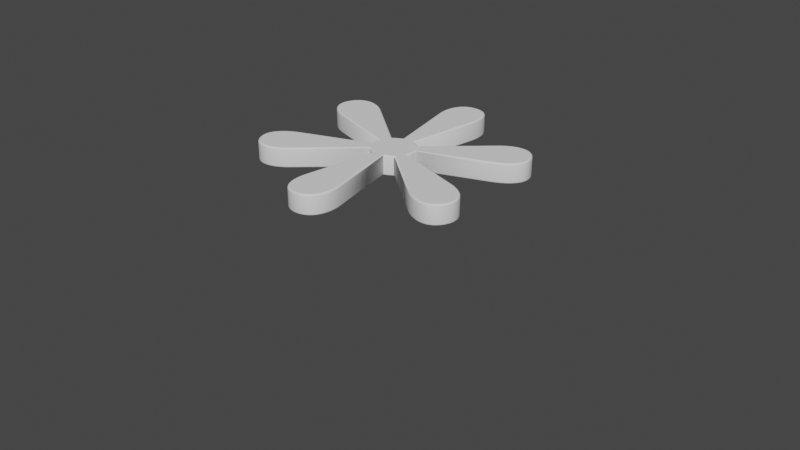 # Source: char-asterisk.blend  (saved by Blender 3.0.42; exported with 4.5.12 LTS)
import bpy
from mathutils import Matrix  # noqa: F401  (used for matrix-valued properties, if any)

bpy.ops.wm.read_factory_settings(use_empty=True)
scene = bpy.context.scene
scene.name = 'Scene'

# ---- world
world_world = bpy.data.worlds.new('World'); scene.world = world_world
world_world.use_nodes = True; world_world.node_tree.nodes.clear()
_N = world_world.node_tree.nodes; _L = world_world.node_tree.links
n0 = _N.new('ShaderNodeOutputWorld'); n0.name = 'World Output'; n0.location = (300, 300)
n1 = _N.new('ShaderNodeBackground'); n1.name = 'Background'; n1.location = (10, 300)
n1.inputs[0].default_value = (0.05088, 0.05088, 0.05088, 1.0)
_L.new(n1.outputs[0], n0.inputs[0])
n0.is_active_output = True
world_world.color = (0.05088, 0.05088, 0.05088)
world_world.use_sun_shadow = False
world_world.sun_shadow_jitter_overblur = 0.0

# ---- curves / text
txt_text_002 = bpy.data.curves.new('Text.002', 'FONT')
txt_text_002.dimensions = '2D'
txt_text_002.body = '*'
txt_text_002.extrude = 0.05
txt_text_002.bevel_depth = 0.01
txt_text_002.size = 3.4
txt_text_002.offset_x = -0.6323
txt_text_002.offset_y = -1.125

# ---- objects
ob_text_001 = bpy.data.objects.new('Text.001', txt_text_002)

# ---- transforms, parenting, visibility, modifiers, constraints
ob_text_001.location = (0.0, 0.0, 0.0)

# ---- collection membership
scene.collection.objects.link(ob_text_001)

# ---- scene / render settings (as saved in the file)
scene.frame_start = 1; scene.frame_end = 250; scene.frame_set(1)
scene.render.engine = 'BLENDER_EEVEE_NEXT'
scene.cycles.sampling_pattern = 'TABULATED_SOBOL'
scene.cycles.use_light_tree = False
scene.view_settings.view_transform = 'Filmic'
bpy.context.view_layer.update()

# ---- added for rendering (the .blend has no active camera and no usable light): camera, sun
cam_auto = bpy.data.cameras.new('AutoCamera')
cam_auto.lens = 50.0
cam_auto.sensor_width = 36.0
cam_auto.clip_end = 1000.0
ob_auto_camera = bpy.data.objects.new('AutoCamera', cam_auto)
scene.collection.objects.link(ob_auto_camera)
ob_auto_camera.location = (3.74431, -3.75847, 2.48126)
ob_auto_camera.rotation_euler = (1.09748, -7.21219e-08, 0.694738)
scene.camera = ob_auto_camera
light_auto_sun = bpy.data.lights.new('AutoSun', 'SUN')
light_auto_sun.energy = 3.0
light_auto_sun.angle = 0.0523599
ob_auto_sun = bpy.data.objects.new('AutoSun', light_auto_sun)
scene.collection.objects.link(ob_auto_sun)
ob_auto_sun.rotation_euler = (0.872665, 0.174533, 0.523599)
bpy.context.view_layer.update()
